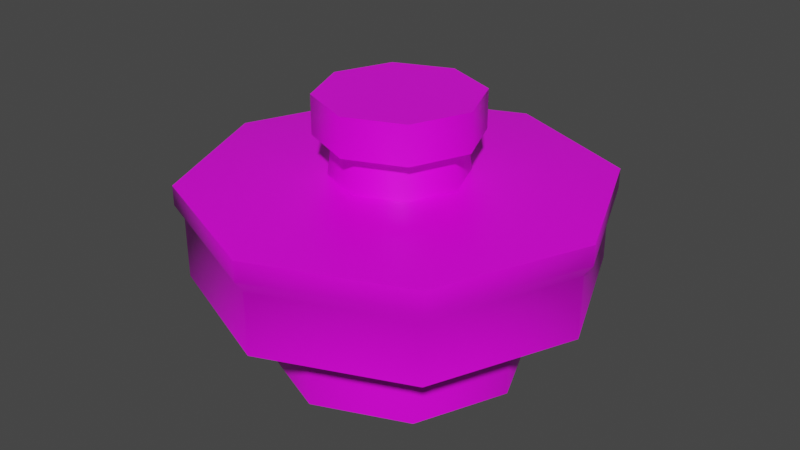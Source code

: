 # Source: TubDrainPlug.blend  (saved by Blender 2.81.16; exported with 4.5.12 LTS)
import bpy
from mathutils import Matrix  # noqa: F401  (used for matrix-valued properties, if any)

bpy.ops.wm.read_factory_settings(use_empty=True)
scene = bpy.context.scene
scene.name = 'Scene'

# ---- collections
col_collection = bpy.data.collections.new('Collection'); scene.collection.children.link(col_collection)

# ---- images (referenced by path relative to the original .blend; pixels are not part of the script)
import os
ASSET_DIR = os.environ.get("B2B_ASSET_DIR", "")  # directory of the original .blend (textures are referenced by path, not embedded)
HERE = os.path.dirname(os.path.abspath(__file__))  # packed textures are extracted next to this script under _unpacked/

def load_image(name, relpath, width, height, colorspace="sRGB"):
    """Load a texture the original file referenced (path relative to the .blend, or extracted next to this script)."""
    p = next((c for c in (os.path.join(HERE, relpath), os.path.join(ASSET_DIR, relpath)) if relpath and os.path.exists(c)), "")
    if p:
        img = bpy.data.images.load(p, check_existing=True)
        img.name = name
    else:  # same state as the original file: an image datablock whose file is absent (Cycles renders it pink)
        img = bpy.data.images.new(name, width, height)
        img.source = "FILE"
        img.filepath = "//" + (relpath or name)
    img.colorspace_settings.name = colorspace
    return img
img_tex_bronzecircle_png = load_image('Tex_BronzeCircle.png', 'Tex_BronzeCircle.png', 1024, 1024, 'sRGB')

# ---- materials (node trees are filled in below, after node groups)
mat_material = bpy.data.materials.new('Material')
mat_material.alpha_threshold = 0.0
mat_material.use_transparent_shadow = False
mat_material.line_color = (0.0, 0.0, 0.0, 1.0)

# ---- material node trees
mat_material.use_nodes = True; mat_material.node_tree.nodes.clear()
_N = mat_material.node_tree.nodes; _L = mat_material.node_tree.links
n0 = _N.new('ShaderNodeOutputMaterial'); n0.name = 'Material Output'; n0.location = (300, 300)
n1 = _N.new('ShaderNodeBsdfPrincipled'); n1.name = 'Principled BSDF'; n1.location = (10, 300)
n1.distribution = 'GGX'
n1.subsurface_method = 'BURLEY'
n1.inputs[2].default_value = 0.4
n1.inputs[3].default_value = 1.45
n1.inputs[27].default_value = (0.0, 0.0, 0.0, 1.0)
n1.inputs[28].default_value = 1.0
n2 = _N.new('ShaderNodeTexImage'); n2.name = 'Image Texture'; n2.location = (-280, 280)
n2.image = img_tex_bronzecircle_png
_L.new(n1.outputs[0], n0.inputs[0])
_L.new(n2.outputs[0], n1.inputs[0])
n0.is_active_output = True

# ---- world
world_world = bpy.data.worlds.new('World'); scene.world = world_world
world_world.use_nodes = True; world_world.node_tree.nodes.clear()
_N = world_world.node_tree.nodes; _L = world_world.node_tree.links
n0 = _N.new('ShaderNodeOutputWorld'); n0.name = 'World Output'; n0.location = (300, 300)
n1 = _N.new('ShaderNodeBackground'); n1.name = 'Background'; n1.location = (10, 300)
n1.inputs[0].default_value = (0.05088, 0.05088, 0.05088, 1.0)
_L.new(n1.outputs[0], n0.inputs[0])
n0.is_active_output = True
world_world.color = (0.05088, 0.05088, 0.05088)
world_world.use_sun_shadow = False
world_world.sun_shadow_jitter_overblur = 0.0

# ---- meshes
me_circle = bpy.data.meshes.new('Circle')
me_circle.from_pydata([(0.0, 1.0, -1.0), (-0.7071, 0.7071, -1.0), (-1.0, -4.371e-08, -1.0), (-0.7071, -0.7071, -1.0), (8.742e-08, -1.0, -1.0), (0.7071, -0.7071, -1.0), (1.0, 1.192e-08, -1.0), (0.7071, 0.7071, -1.0), (-0.7071, 0.7071, -0.3986), (0.0, 1.0, -0.3986), (-1.0, -4.371e-08, -0.3986), (-0.7071, -0.7071, -0.3986), (8.742e-08, -1.0, -0.3986), (0.7071, -0.7071, -0.3986), (1.0, 1.192e-08, -0.3986), (0.7071, 0.7071, -0.3986), (-1.086, 1.086, -0.3165), (-5.322e-09, 1.536, -0.3165), (-1.536, -7.114e-08, -0.3165), (-1.086, -1.086, -0.3165), (1.29e-07, -1.536, -0.3165), (1.086, -1.086, -0.3165), (1.536, 1.432e-08, -0.3165), (1.086, 1.086, -0.3165), (-1.086, 1.086, 0.1649), (3.277e-09, 1.536, 0.1649), (-1.536, -7.114e-08, 0.1649), (-1.086, -1.086, 0.1649), (1.376e-07, -1.536, 0.1649), (1.086, -1.086, 0.1649), (1.536, 1.432e-08, 0.1649), (1.086, 1.086, 0.1649), (-1.131, 1.131, 0.259), (1.443e-09, 1.6, 0.259), (-1.6, -7.472e-08, 0.259), (-1.131, -1.131, 0.259), (1.413e-07, -1.6, 0.259), (1.131, -1.131, 0.259), (1.6, 1.43e-08, 0.259), (1.131, 1.131, 0.259), (-1.131, 1.131, 0.4116), (-1.07e-09, 1.6, 0.4116), (-1.6, -7.472e-08, 0.4116), (-1.131, -1.131, 0.4116), (1.388e-07, -1.6, 0.4116), (1.131, -1.131, 0.4116), (1.6, 1.43e-08, 0.4116), (1.131, 1.131, 0.4116), (-0.8057, 0.8057, 0.4578), (2.069e-08, 1.139, 0.4578), (-1.139, -4.463e-08, 0.4578), (-0.8057, -0.8057, 0.4578), (1.203e-07, -1.139, 0.4578), (0.8057, -0.8057, 0.4578), (1.139, 1.876e-08, 0.4578), (0.8057, 0.8057, 0.4578), (-0.3636, 0.3636, 0.4578), (4.346e-08, 0.5142, 0.4578), (-0.5142, -3.791e-09, 0.4578), (-0.3636, -0.3636, 0.4578), (8.841e-08, -0.5142, 0.4578), (0.3636, -0.3636, 0.4578), (0.5142, 2.482e-08, 0.4578), (0.3636, 0.3636, 0.4578), (-0.3397, 0.3397, 0.7153), (4.427e-08, 0.4805, 0.7153), (-0.4805, -1.155e-10, 0.7153), (-0.3397, -0.3397, 0.7153), (8.628e-08, -0.4805, 0.7153), (0.3397, -0.3397, 0.7153), (0.4805, 2.662e-08, 0.7153), (0.3397, 0.3397, 0.7153), (-0.4346, 0.4346, 0.7598), (4.103e-08, 0.6147, 0.7598), (-0.6147, -1.576e-08, 0.7598), (-0.4346, -0.4346, 0.7598), (9.477e-08, -0.6147, 0.7598), (0.4346, -0.4346, 0.7598), (0.6147, 1.844e-08, 0.7598), (0.4346, 0.4346, 0.7598), (-0.4346, 0.4346, 1.057), (4.103e-08, 0.6147, 1.057), (-0.6147, -1.576e-08, 1.057), (-0.4346, -0.4346, 1.057), (9.477e-08, -0.6147, 1.057), (0.4346, -0.4346, 1.057), (0.6147, 1.844e-08, 1.057), (0.4346, 0.4346, 1.057), (-0.7071, 0.7071, -1.0), (0.0, 1.0, -1.0), (-1.0, -4.371e-08, -1.0), (-0.7071, -0.7071, -1.0), (8.742e-08, -1.0, -1.0), (0.7071, -0.7071, -1.0), (1.0, 1.192e-08, -1.0), (0.7071, 0.7071, -1.0), (-0.7071, 0.7071, -0.3986), (0.0, 1.0, -0.3986), (-1.0, -4.371e-08, -0.3986), (-0.7071, -0.7071, -0.3986), (8.742e-08, -1.0, -0.3986), (0.7071, -0.7071, -0.3986), (1.0, 1.192e-08, -0.3986), (0.7071, 0.7071, -0.3986), (-1.086, 1.086, -0.3165), (-5.322e-09, 1.536, -0.3165), (-1.536, -7.114e-08, -0.3165), (-1.086, -1.086, -0.3165), (1.29e-07, -1.536, -0.3165), (1.086, -1.086, -0.3165), (1.536, 1.432e-08, -0.3165), (1.086, 1.086, -0.3165), (-1.131, 1.131, 0.4116), (-1.07e-09, 1.6, 0.4116), (-1.6, -7.472e-08, 0.4116), (-1.131, -1.131, 0.4116), (1.388e-07, -1.6, 0.4116), (1.131, -1.131, 0.4116), (1.6, 1.43e-08, 0.4116), (1.131, 1.131, 0.4116), (-0.3636, 0.3636, 0.4578), (4.346e-08, 0.5142, 0.4578), (-0.5142, -3.791e-09, 0.4578), (-0.3636, -0.3636, 0.4578), (8.841e-08, -0.5142, 0.4578), (0.3636, -0.3636, 0.4578), (0.5142, 2.482e-08, 0.4578), (0.3636, 0.3636, 0.4578), (-0.3397, 0.3397, 0.7153), (4.427e-08, 0.4805, 0.7153), (-0.4805, -1.155e-10, 0.7153), (-0.3397, -0.3397, 0.7153), (8.628e-08, -0.4805, 0.7153), (0.3397, -0.3397, 0.7153), (0.4805, 2.662e-08, 0.7153), (0.3397, 0.3397, 0.7153), (-0.4346, 0.4346, 0.7598), (4.103e-08, 0.6147, 0.7598), (-0.6147, -1.576e-08, 0.7598), (-0.4346, -0.4346, 0.7598), (9.477e-08, -0.6147, 0.7598), (0.4346, -0.4346, 0.7598), (0.6147, 1.844e-08, 0.7598), (0.4346, 0.4346, 0.7598), (-0.4346, 0.4346, 1.057), (4.103e-08, 0.6147, 1.057), (-0.6147, -1.576e-08, 1.057), (-0.4346, -0.4346, 1.057), (9.477e-08, -0.6147, 1.057), (0.4346, -0.4346, 1.057), (0.6147, 1.844e-08, 1.057), (0.4346, 0.4346, 1.057)], [], [(89, 95, 94, 93, 92, 91, 90, 88), (14, 103, 111, 22), (7, 0, 97, 15), (5, 6, 102, 101), (3, 4, 100, 99), (1, 2, 98, 96), (6, 7, 15, 102), (4, 5, 101, 100), (2, 3, 99, 98), (0, 1, 96, 97), (21, 110, 30, 29), (12, 13, 109, 108), (10, 11, 107, 106), (9, 8, 104, 105), (103, 9, 105, 111), (13, 14, 22, 109), (11, 12, 108, 107), (8, 10, 106, 104), (25, 24, 32, 33), (19, 20, 28, 27), (16, 18, 26, 24), (110, 23, 31, 30), (20, 21, 29, 28), (18, 19, 27, 26), (17, 16, 24, 25), (23, 17, 25, 31), (38, 39, 119, 118), (31, 25, 33, 39), (29, 30, 38, 37), (27, 28, 36, 35), (24, 26, 34, 32), (30, 31, 39, 38), (28, 29, 37, 36), (26, 27, 35, 34), (40, 114, 50, 48), (36, 37, 117, 116), (34, 35, 115, 42), (33, 32, 112, 113), (39, 33, 113, 119), (37, 38, 118, 117), (35, 36, 116, 115), (32, 34, 42, 112), (55, 49, 121, 127), (46, 47, 55, 54), (44, 45, 53, 52), (114, 43, 51, 50), (41, 40, 48, 49), (47, 41, 49, 55), (45, 46, 54, 53), (43, 44, 52, 51), (58, 123, 131, 130), (53, 54, 126, 125), (51, 52, 124, 59), (48, 50, 122, 120), (54, 55, 127, 126), (52, 53, 125, 124), (50, 51, 59, 122), (49, 48, 120, 121), (70, 135, 143, 142), (57, 56, 128, 129), (63, 57, 129, 71), (61, 62, 134, 133), (123, 60, 132, 131), (56, 58, 130, 128), (62, 63, 71, 134), (60, 61, 133, 132), (75, 140, 148, 83), (68, 69, 141, 76), (66, 67, 139, 138), (65, 64, 136, 137), (135, 65, 137, 143), (69, 70, 142, 141), (67, 68, 76, 139), (64, 66, 138, 136), (145, 144, 146, 147, 84, 149, 150, 151), (72, 74, 82, 80), (78, 79, 87, 86), (140, 77, 85, 148), (74, 75, 83, 82), (73, 72, 80, 81), (79, 73, 81, 87), (77, 78, 86, 85)])
me_circle.polygons.foreach_set('use_smooth', [True] * 82)
_uv = me_circle.uv_layers.new(name='UVMap')
_uv.uv.foreach_set('vector', [0.5, 0.8125, 0.721, 0.721, 0.8125, 0.5, 0.721, 0.279, 0.5, 0.1875, 0.279, 0.279, 0.1875, 0.5, 0.279, 0.721, 0.8125, 0.5, 0.721, 0.721, 0.8394, 0.8394, 0.98, 0.5, 0.721, 0.721, 0.5, 0.8125, 0.5, 0.8125, 0.721, 0.721, 0.721, 0.279, 0.8125, 0.5, 0.8125, 0.5, 0.721, 0.279, 0.279, 0.279, 0.5, 0.1875, 0.5, 0.1875, 0.279, 0.279, 0.279, 0.721, 0.1875, 0.5, 0.1875, 0.5, 0.279, 0.721, 0.8125, 0.5, 0.721, 0.721, 0.721, 0.721, 0.8125, 0.5, 0.5, 0.1875, 0.721, 0.279, 0.721, 0.279, 0.5, 0.1875, 0.1875, 0.5, 0.279, 0.279, 0.279, 0.279, 0.1875, 0.5, 0.5, 0.8125, 0.279, 0.721, 0.279, 0.721, 0.5, 0.8125, 0.8394, 0.1606, 0.98, 0.5, 0.98, 0.5, 0.8394, 0.1606, 0.5, 0.1875, 0.721, 0.279, 0.8394, 0.1606, 0.5, 0.01998, 0.1875, 0.5, 0.279, 0.279, 0.1606, 0.1606, 0.01998, 0.5, 0.5, 0.8125, 0.279, 0.721, 0.1606, 0.8394, 0.5, 0.98, 0.721, 0.721, 0.5, 0.8125, 0.5, 0.98, 0.8394, 0.8394, 0.721, 0.279, 0.8125, 0.5, 0.98, 0.5, 0.8394, 0.1606, 0.279, 0.279, 0.5, 0.1875, 0.5, 0.01998, 0.1606, 0.1606, 0.279, 0.721, 0.1875, 0.5, 0.01998, 0.5, 0.1606, 0.8394, 0.5, 0.98, 0.1606, 0.8394, 0.1464, 0.8536, 0.5, 1.0, 0.1606, 0.1606, 0.5, 0.01998, 0.5, 0.01998, 0.1606, 0.1606, 0.1606, 0.8394, 0.01998, 0.5, 0.01998, 0.5, 0.1606, 0.8394, 0.98, 0.5, 0.8394, 0.8394, 0.8394, 0.8394, 0.98, 0.5, 0.5, 0.01998, 0.8394, 0.1606, 0.8394, 0.1606, 0.5, 0.01998, 0.01998, 0.5, 0.1606, 0.1606, 0.1606, 0.1606, 0.01998, 0.5, 0.5, 0.98, 0.1606, 0.8394, 0.1606, 0.8394, 0.5, 0.98, 0.8394, 0.8394, 0.5, 0.98, 0.5, 0.98, 0.8394, 0.8394, 1.0, 0.5, 0.8536, 0.8536, 0.8536, 0.8536, 1.0, 0.5, 0.8394, 0.8394, 0.5, 0.98, 0.5, 1.0, 0.8536, 0.8536, 0.8394, 0.1606, 0.98, 0.5, 1.0, 0.5, 0.8536, 0.1464, 0.1606, 0.1606, 0.5, 0.01998, 0.5, 0.0, 0.1464, 0.1464, 0.1606, 0.8394, 0.01998, 0.5, 0.0, 0.5, 0.1464, 0.8536, 0.98, 0.5, 0.8394, 0.8394, 0.8536, 0.8536, 1.0, 0.5, 0.5, 0.01998, 0.8394, 0.1606, 0.8536, 0.1464, 0.5, 0.0, 0.01998, 0.5, 0.1606, 0.1606, 0.1464, 0.1464, 0.0, 0.5, 0.1464, 0.8536, 0.0, 0.5, 0.1439, 0.5, 0.2482, 0.7518, 0.5, 0.0, 0.8536, 0.1464, 0.8536, 0.1464, 0.5, 0.0, 0.0, 0.5, 0.1464, 0.1464, 0.1464, 0.1464, 0.0, 0.5, 0.5, 1.0, 0.1464, 0.8536, 0.1464, 0.8536, 0.5, 1.0, 0.8536, 0.8536, 0.5, 1.0, 0.5, 1.0, 0.8536, 0.8536, 0.8536, 0.1464, 1.0, 0.5, 1.0, 0.5, 0.8536, 0.1464, 0.1464, 0.1464, 0.5, 0.0, 0.5, 0.0, 0.1464, 0.1464, 0.1464, 0.8536, 0.0, 0.5, 0.0, 0.5, 0.1464, 0.8536, 0.7518, 0.7518, 0.5, 0.8561, 0.5, 0.6607, 0.6136, 0.6136, 1.0, 0.5, 0.8536, 0.8536, 0.7518, 0.7518, 0.8561, 0.5, 0.5, 0.0, 0.8536, 0.1464, 0.7518, 0.2482, 0.5, 0.1439, 0.0, 0.5, 0.1464, 0.1464, 0.2482, 0.2482, 0.1439, 0.5, 0.5, 1.0, 0.1464, 0.8536, 0.2482, 0.7518, 0.5, 0.8561, 0.8536, 0.8536, 0.5, 1.0, 0.5, 0.8561, 0.7518, 0.7518, 0.8536, 0.1464, 1.0, 0.5, 0.8561, 0.5, 0.7518, 0.2482, 0.1464, 0.1464, 0.5, 0.0, 0.5, 0.1439, 0.2482, 0.2482, 0.3393, 0.5, 0.3864, 0.3864, 0.3938, 0.3938, 0.3499, 0.5, 0.7518, 0.2482, 0.8561, 0.5, 0.6607, 0.5, 0.6136, 0.3864, 0.2482, 0.2482, 0.5, 0.1439, 0.5, 0.3393, 0.3864, 0.3864, 0.2482, 0.7518, 0.1439, 0.5, 0.3393, 0.5, 0.3864, 0.6136, 0.8561, 0.5, 0.7518, 0.7518, 0.6136, 0.6136, 0.6607, 0.5, 0.5, 0.1439, 0.7518, 0.2482, 0.6136, 0.3864, 0.5, 0.3393, 0.1439, 0.5, 0.2482, 0.2482, 0.3864, 0.3864, 0.3393, 0.5, 0.5, 0.8561, 0.2482, 0.7518, 0.3864, 0.6136, 0.5, 0.6607, 0.6501, 0.5, 0.6062, 0.6062, 0.6358, 0.6358, 0.6921, 0.5, 0.5, 0.6607, 0.3864, 0.6136, 0.3938, 0.6062, 0.5, 0.6501, 0.6136, 0.6136, 0.5, 0.6607, 0.5, 0.6501, 0.6062, 0.6062, 0.6136, 0.3864, 0.6607, 0.5, 0.6501, 0.5, 0.6062, 0.3938, 0.3864, 0.3864, 0.5, 0.3393, 0.5, 0.3499, 0.3938, 0.3938, 0.3864, 0.6136, 0.3393, 0.5, 0.3499, 0.5, 0.3938, 0.6062, 0.6607, 0.5, 0.6136, 0.6136, 0.6062, 0.6062, 0.6501, 0.5, 0.5, 0.3393, 0.6136, 0.3864, 0.6062, 0.3938, 0.5, 0.3499, 0.3642, 0.3642, 0.5, 0.3079, 0.5, 0.3079, 0.3642, 0.3642, 0.5, 0.3499, 0.6062, 0.3938, 0.6358, 0.3642, 0.5, 0.3079, 0.3499, 0.5, 0.3938, 0.3938, 0.3642, 0.3642, 0.3079, 0.5, 0.5, 0.6501, 0.3938, 0.6062, 0.3642, 0.6358, 0.5, 0.6921, 0.6062, 0.6062, 0.5, 0.6501, 0.5, 0.6921, 0.6358, 0.6358, 0.6062, 0.3938, 0.6501, 0.5, 0.6921, 0.5, 0.6358, 0.3642, 0.3938, 0.3938, 0.5, 0.3499, 0.5, 0.3079, 0.3642, 0.3642, 0.3938, 0.6062, 0.3499, 0.5, 0.3079, 0.5, 0.3642, 0.6358, 0.5, 0.6921, 0.3642, 0.6358, 0.3079, 0.5, 0.3642, 0.3642, 0.5, 0.3079, 0.6358, 0.3642, 0.6921, 0.5, 0.6358, 0.6358, 0.3642, 0.6358, 0.3079, 0.5, 0.3079, 0.5, 0.3642, 0.6358, 0.6921, 0.5, 0.6358, 0.6358, 0.6358, 0.6358, 0.6921, 0.5, 0.5, 0.3079, 0.6358, 0.3642, 0.6358, 0.3642, 0.5, 0.3079, 0.3079, 0.5, 0.3642, 0.3642, 0.3642, 0.3642, 0.3079, 0.5, 0.5, 0.6921, 0.3642, 0.6358, 0.3642, 0.6358, 0.5, 0.6921, 0.6358, 0.6358, 0.5, 0.6921, 0.5, 0.6921, 0.6358, 0.6358, 0.6358, 0.3642, 0.6921, 0.5, 0.6921, 0.5, 0.6358, 0.3642])
me_circle.materials.append(mat_material)
me_circle.use_remesh_fix_poles = True
me_circle.use_remesh_preserve_attributes = False
me_circle.use_mirror_vertex_groups = False
me_circle.update()

# ---- objects
ob_circle = bpy.data.objects.new('Circle', me_circle)

# ---- transforms, parenting, visibility, modifiers, constraints
ob_circle.location = (0.0, 0.0, 0.0)
ob_circle.lineart.crease_threshold = 0.0

# ---- collection membership
col_collection.objects.link(ob_circle)

# ---- scene / render settings (as saved in the file)
scene.frame_start = 1; scene.frame_end = 250; scene.frame_set(1)
scene.render.engine = 'BLENDER_EEVEE_NEXT'
scene.cycles.use_denoising = False
scene.cycles.samples = 128
scene.cycles.sampling_pattern = 'TABULATED_SOBOL'
scene.cycles.use_adaptive_sampling = False
scene.cycles.use_light_tree = False
scene.view_settings.view_transform = 'Filmic'
bpy.context.view_layer.update()

# ---- added for rendering (the .blend has no active camera and no usable light): camera, sun
cam_auto = bpy.data.cameras.new('AutoCamera')
cam_auto.lens = 50.0
cam_auto.sensor_width = 36.0
cam_auto.clip_end = 1000.0
ob_auto_camera = bpy.data.objects.new('AutoCamera', cam_auto)
scene.collection.objects.link(ob_auto_camera)
ob_auto_camera.location = (4.59938, -5.51925, 3.70802)
ob_auto_camera.rotation_euler = (1.09748, -7.21219e-08, 0.694738)
scene.camera = ob_auto_camera
light_auto_sun = bpy.data.lights.new('AutoSun', 'SUN')
light_auto_sun.energy = 3.0
light_auto_sun.angle = 0.0523599
ob_auto_sun = bpy.data.objects.new('AutoSun', light_auto_sun)
scene.collection.objects.link(ob_auto_sun)
ob_auto_sun.rotation_euler = (0.872665, 0.174533, 0.523599)
bpy.context.view_layer.update()
